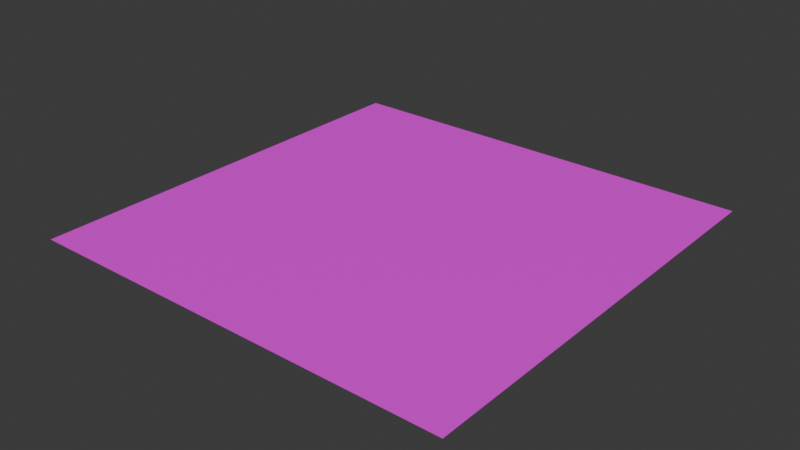 # Source: Grid.blend  (saved by Blender 5.0.118; exported with 4.5.12 LTS)
import bpy
from mathutils import Matrix  # noqa: F401  (used for matrix-valued properties, if any)

bpy.ops.wm.read_factory_settings(use_empty=True)
scene = bpy.context.scene
scene.name = 'Scene'

# ---- collections
col_collection = bpy.data.collections.new('Collection'); scene.collection.children.link(col_collection)

# ---- images (referenced by path relative to the original .blend; pixels are not part of the script)
import os
ASSET_DIR = os.environ.get("B2B_ASSET_DIR", "")  # directory of the original .blend (textures are referenced by path, not embedded)
HERE = os.path.dirname(os.path.abspath(__file__))  # packed textures are extracted next to this script under _unpacked/

def load_image(name, relpath, width, height, colorspace="sRGB"):
    """Load a texture the original file referenced (path relative to the .blend, or extracted next to this script)."""
    p = next((c for c in (os.path.join(HERE, relpath), os.path.join(ASSET_DIR, relpath)) if relpath and os.path.exists(c)), "")
    if p:
        img = bpy.data.images.load(p, check_existing=True)
        img.name = name
    else:  # same state as the original file: an image datablock whose file is absent (Cycles renders it pink)
        img = bpy.data.images.new(name, width, height)
        img.source = "FILE"
        img.filepath = "//" + (relpath or name)
    img.colorspace_settings.name = colorspace
    return img
img_grid_png = load_image('Grid.png', 'Grid.png', 1024, 1024, 'sRGB')

# ---- materials (node trees are filled in below, after node groups)
mat_grid = bpy.data.materials.new('Grid')
mat_grid.use_backface_culling_lightprobe_volume = False
mat_grid.use_transparent_shadow = False
mat_grid.roughness = 0.5

# ---- material node trees
mat_grid.use_nodes = True; mat_grid.node_tree.nodes.clear()
_N = mat_grid.node_tree.nodes; _L = mat_grid.node_tree.links
n0 = _N.new('ShaderNodeBsdfPrincipled'); n0.name = 'プリンシプルBSDF'; n0.location = (0, 300)
n0.inputs[27].default_value = (0.0, 0.0, 0.0, 1.0)
n1 = _N.new('ShaderNodeOutputMaterial'); n1.name = 'マテリアル出力'; n1.location = (280, 300)
n2 = _N.new('ShaderNodeTexImage'); n2.name = '画像テクスチャ'; n2.location = (-311, 269)
n2.image = img_grid_png
n3 = _N.new('ShaderNodeTexCoord'); n3.name = 'テクスチャ座標'; n3.location = (-719, 158)
n4 = _N.new('ShaderNodeMapping'); n4.name = 'マッピング'; n4.location = (-515, 254)
n4.width = 158
n4.inputs[3].default_value = (20.0, 20.0, 1.0)
_L.new(n2.outputs[0], n0.inputs[0])
_L.new(n0.outputs[0], n1.inputs[0])
_L.new(n4.outputs[0], n2.inputs[0])
_L.new(n3.outputs[2], n4.inputs[0])
n1.is_active_output = True

# ---- world
world_world = bpy.data.worlds.new('World'); scene.world = world_world
world_world.use_nodes = True; world_world.node_tree.nodes.clear()
_N = world_world.node_tree.nodes; _L = world_world.node_tree.links
n0 = _N.new('ShaderNodeOutputWorld'); n0.name = 'World Output'; n0.location = (300, 300)
n1 = _N.new('ShaderNodeBackground'); n1.name = 'Background'; n1.location = (10, 300)
n1.inputs[0].default_value = (0.05088, 0.05088, 0.05088, 1.0)
_L.new(n1.outputs[0], n0.inputs[0])
n0.is_active_output = True
world_world.color = (0.05088, 0.05088, 0.05088)
world_world.use_sun_shadow = False
world_world.sun_shadow_jitter_overblur = 0.0

# ---- meshes
me_grid = bpy.data.meshes.new('Grid')
me_grid.from_pydata([(-100.0, -100.0, -4.371e-06), (100.0, -100.0, -4.371e-06), (-100.0, 100.0, 4.371e-06), (100.0, 100.0, 4.371e-06)], [], [(0, 1, 3), (2, 0, 3)])
_uv = me_grid.uv_layers.new(name='UVMap')
_uv.uv.foreach_set('vector', [0.0, 0.0, 1.0, 0.0, 1.0, 1.0, 0.0, 1.0, 0.0, 0.0, 1.0, 1.0])
me_grid.materials.append(mat_grid)
me_grid.update()

# ---- objects
ob_grid = bpy.data.objects.new('Grid', me_grid)

# ---- transforms, parenting, visibility, modifiers, constraints
ob_grid.location = (0.0, 0.0, 0.0)

# ---- collection membership
col_collection.objects.link(ob_grid)

# ---- scene / render settings (as saved in the file)
scene.frame_start = 1; scene.frame_end = 250; scene.frame_set(1)
scene.render.engine = 'BLENDER_EEVEE_NEXT'
scene.render.bake_bias = 0.0
scene.render.bake_samples = 0
scene.cycles.sampling_pattern = 'TABULATED_SOBOL'
scene.eevee.ray_tracing_options.trace_max_roughness = 0.0
bpy.context.view_layer.update()

# ---- added for rendering (the .blend has no active camera and no usable light): camera, sun
cam_auto = bpy.data.cameras.new('AutoCamera')
cam_auto.lens = 50.0
cam_auto.sensor_width = 36.0
cam_auto.clip_end = 4592.69
ob_auto_camera = bpy.data.objects.new('AutoCamera', cam_auto)
scene.collection.objects.link(ob_auto_camera)
ob_auto_camera.location = (261.693, -314.032, 209.354)
ob_auto_camera.rotation_euler = (1.09748, -7.21219e-08, 0.694738)
scene.camera = ob_auto_camera
light_auto_sun = bpy.data.lights.new('AutoSun', 'SUN')
light_auto_sun.energy = 3.0
light_auto_sun.angle = 0.0523599
ob_auto_sun = bpy.data.objects.new('AutoSun', light_auto_sun)
scene.collection.objects.link(ob_auto_sun)
ob_auto_sun.rotation_euler = (0.872665, 0.174533, 0.523599)
bpy.context.view_layer.update()
